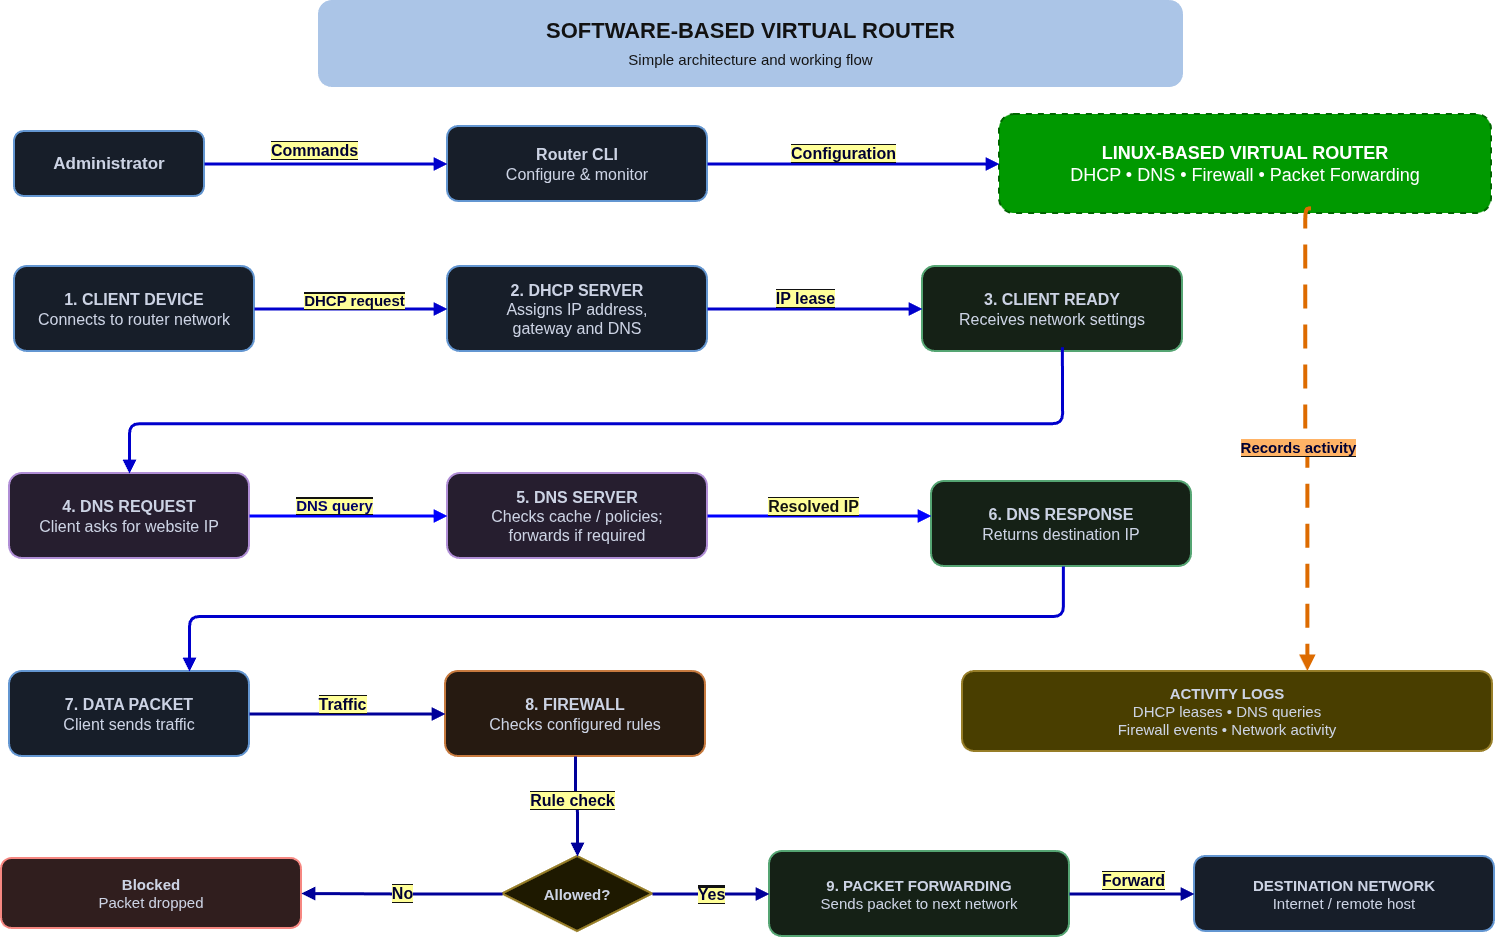

The diagram above was exported from draw.io. Its source (the exported page's mxGraphModel, read from the mxfile embedded in the PNG):
<mxGraphModel dx="1741" dy="1010" grid="0" gridSize="10" guides="1" tooltips="1" connect="1" arrows="1" fold="1" page="0" pageScale="1" pageWidth="1400" pageHeight="900" background="light-dark(#FFFFFF,#FFFFFF)" math="0" shadow="0">
  <root>
    <mxCell id="0" />
    <mxCell id="1" parent="0" />
    <mxCell id="title" parent="1" style="rounded=1;whiteSpace=wrap;html=1;fillColor=#17365D;strokeColor=#17365D;strokeWidth=2;fontSize=22;fontColor=#FFFFFF;align=center;verticalAlign=middle;spacing=8;" value="&lt;b&gt;SOFTWARE-BASED VIRTUAL ROUTER&lt;/b&gt;&lt;br&gt;&lt;font style='font-size:15px'&gt;Simple architecture and working flow&lt;/font&gt;" vertex="1">
      <mxGeometry height="85" width="863" x="350" y="5" as="geometry" />
    </mxCell>
    <mxCell id="admin" parent="1" style="rounded=1;whiteSpace=wrap;html=1;fillColor=#EAF2FF;strokeColor=#3974B9;strokeWidth=2;fontSize=17;fontColor=#172033;align=center;verticalAlign=middle;spacing=8;" value="&lt;b&gt;Administrator&lt;/b&gt;" vertex="1">
      <mxGeometry height="65" width="190" x="45" y="135" as="geometry" />
    </mxCell>
    <mxCell id="cli" parent="1" style="rounded=1;whiteSpace=wrap;html=1;fillColor=#EAF2FF;strokeColor=#3974B9;strokeWidth=2;fontSize=16;fontColor=#172033;align=center;verticalAlign=middle;spacing=8;" value="&lt;b&gt;Router CLI&lt;/b&gt;&lt;br&gt;Configure &amp; monitor" vertex="1">
      <mxGeometry height="75" width="260" x="478" y="130" as="geometry" />
    </mxCell>
    <mxCell id="router" parent="1" style="rounded=1;whiteSpace=wrap;html=1;fillColor=light-dark(#000000,#009900);strokeColor=light-dark(#36393D,#006600);strokeWidth=2;fontSize=18;align=center;verticalAlign=middle;spacing=8;gradientColor=none;fillStyle=solid;dashed=1;" value="&lt;b&gt;LINUX-BASED VIRTUAL ROUTER&lt;/b&gt;&lt;br&gt;DHCP • DNS • Firewall • Packet Forwarding" vertex="1">
      <mxGeometry height="99" width="492" x="1030" y="118" as="geometry" />
    </mxCell>
    <mxCell id="a1" edge="1" parent="1" source="admin" style="edgeStyle=orthogonalEdgeStyle;rounded=1;orthogonalLoop=1;jettySize=auto;html=1;endArrow=block;endFill=1;strokeColor=light-dark(#6C8EBF,#0000CC);strokeWidth=3;fontSize=13;fontColor=light-dark(#F7F794,#000033);labelBackgroundColor=#FFFFFF;fillColor=#dae8fc;gradientColor=#7ea6e0;" target="cli" value="&lt;font style=&quot;font-size: 16px;&quot;&gt;&lt;b style=&quot;background-color: light-dark(rgb(255, 255, 153), rgb(255, 255, 153));&quot;&gt;Commands&lt;/b&gt;&lt;/font&gt;">
      <mxGeometry relative="1" x="-0.0963" y="14" as="geometry">
        <mxPoint as="offset" />
      </mxGeometry>
    </mxCell>
    <mxCell id="a2" edge="1" parent="1" source="cli" style="edgeStyle=orthogonalEdgeStyle;rounded=1;orthogonalLoop=1;jettySize=auto;html=1;endArrow=block;endFill=1;strokeColor=light-dark(#6C8EBF,#0000CC);strokeWidth=3;fontSize=13;fontColor=light-dark(#000033,#000033);labelBackgroundColor=#FFFFFF;fillColor=#dae8fc;gradientColor=#7ea6e0;" target="router" value="&lt;b&gt;&lt;font style=&quot;font-size: 16px; background-color: light-dark(rgb(255, 255, 153), rgb(255, 255, 153));&quot;&gt;Configuration&lt;/font&gt;&lt;/b&gt;">
      <mxGeometry relative="1" x="-0.07" y="11" as="geometry">
        <mxPoint as="offset" />
      </mxGeometry>
    </mxCell>
    <mxCell id="JDpoV4D1D1r-ca2fxPGb-9" edge="1" parent="1" source="client" style="edgeStyle=orthogonalEdgeStyle;rounded=0;orthogonalLoop=1;jettySize=auto;html=1;defaultLabelBackgroundColor=page;" target="dnsquery" value="">
      <mxGeometry relative="1" as="geometry">
        <Array as="points">
          <mxPoint x="160" y="380" />
          <mxPoint x="160" y="380" />
        </Array>
      </mxGeometry>
    </mxCell>
    <mxCell id="client" parent="1" style="rounded=1;whiteSpace=wrap;html=1;fillColor=#EAF2FF;strokeColor=#3974B9;strokeWidth=2;fontSize=16;fontColor=#172033;align=center;verticalAlign=middle;spacing=8;" value="&lt;b&gt;1. CLIENT DEVICE&lt;/b&gt;&lt;br&gt;Connects to router network" vertex="1">
      <mxGeometry height="85" width="240" x="45" y="270" as="geometry" />
    </mxCell>
    <mxCell id="dhcp" parent="1" style="rounded=1;whiteSpace=wrap;html=1;fillColor=#EAF2FF;strokeColor=#3974B9;strokeWidth=2;fontSize=16;fontColor=#172033;align=center;verticalAlign=middle;spacing=8;" value="&lt;b&gt;2. DHCP SERVER&lt;/b&gt;&lt;br&gt;Assigns IP address,&lt;br&gt;gateway and DNS" vertex="1">
      <mxGeometry height="85" width="260" x="478" y="270" as="geometry" />
    </mxCell>
    <mxCell id="configured" parent="1" style="rounded=1;whiteSpace=wrap;html=1;fillColor=#E8F5E9;strokeColor=#27834A;strokeWidth=2;fontSize=16;fontColor=#172033;align=center;verticalAlign=middle;spacing=8;" value="&lt;b&gt;3. CLIENT READY&lt;/b&gt;&lt;br&gt;Receives network settings" vertex="1">
      <mxGeometry height="85" width="260" x="953" y="270" as="geometry" />
    </mxCell>
    <mxCell id="d1" edge="1" parent="1" source="client" style="edgeStyle=orthogonalEdgeStyle;rounded=1;orthogonalLoop=1;jettySize=auto;html=1;endArrow=block;endFill=1;strokeColor=light-dark(#6C8EBF,#0000CC);strokeWidth=3;fontSize=13;fontColor=light-dark(#334155,#000033);labelBackgroundColor=#FFFFFF;" target="dhcp" value="&lt;span style=&quot;background-color: light-dark(rgb(255, 255, 255), rgb(255, 255, 153));&quot;&gt;&lt;font style=&quot;font-size: 15px;&quot;&gt;&lt;b style=&quot;&quot;&gt;DHCP request&lt;/b&gt;&lt;/font&gt;&lt;/span&gt;">
      <mxGeometry relative="1" x="0.0361" y="9" as="geometry">
        <mxPoint as="offset" />
      </mxGeometry>
    </mxCell>
    <mxCell id="d2" edge="1" parent="1" source="dhcp" style="edgeStyle=orthogonalEdgeStyle;rounded=1;orthogonalLoop=1;jettySize=auto;html=1;endArrow=block;endFill=1;strokeColor=light-dark(#6C8EBF,#0000CC);strokeWidth=3;fontSize=13;fontColor=light-dark(#334155,#000033);labelBackgroundColor=#FFFFFF;fillColor=#dae8fc;gradientColor=#7ea6e0;" target="configured" value="&lt;b&gt;&lt;font style=&quot;background-color: light-dark(rgb(255, 255, 255), rgb(255, 255, 153)); font-size: 16px;&quot;&gt;IP lease&lt;/font&gt;&lt;/b&gt;">
      <mxGeometry relative="1" x="-0.092" y="11" as="geometry">
        <mxPoint as="offset" />
      </mxGeometry>
    </mxCell>
    <mxCell id="dnsquery" parent="1" style="rounded=1;whiteSpace=wrap;html=1;fillColor=#F3EAFE;strokeColor=#7952A5;strokeWidth=2;fontSize=16;fontColor=#172033;align=center;verticalAlign=middle;spacing=8;" value="&lt;b&gt;4. DNS REQUEST&lt;/b&gt;&lt;br&gt;Client asks for website IP" vertex="1">
      <mxGeometry height="85" width="240" x="40" y="477" as="geometry" />
    </mxCell>
    <mxCell id="dns" parent="1" style="rounded=1;whiteSpace=wrap;html=1;fillColor=#F3EAFE;strokeColor=#7952A5;strokeWidth=2;fontSize=16;fontColor=#172033;align=center;verticalAlign=middle;spacing=8;" value="&lt;b&gt;5. DNS SERVER&lt;/b&gt;&lt;br&gt;Checks cache / policies;&lt;br&gt;forwards if required" vertex="1">
      <mxGeometry height="85" width="260" x="478" y="477" as="geometry" />
    </mxCell>
    <mxCell id="resolved" parent="1" style="rounded=1;whiteSpace=wrap;html=1;fillColor=#E8F5E9;strokeColor=#27834A;strokeWidth=2;fontSize=16;fontColor=#172033;align=center;verticalAlign=middle;spacing=8;" value="&lt;b&gt;6. DNS RESPONSE&lt;/b&gt;&lt;br&gt;Returns destination IP" vertex="1">
      <mxGeometry height="85" width="260" x="962" y="485" as="geometry" />
    </mxCell>
    <mxCell id="n1" edge="1" parent="1" source="configured" style="edgeStyle=orthogonalEdgeStyle;rounded=1;orthogonalLoop=1;jettySize=auto;html=1;endArrow=block;endFill=1;strokeWidth=3;fontSize=13;fontColor=#334155;labelBackgroundColor=#FFFFFF;fillColor=#dae8fc;strokeColor=light-dark(#6C8EBF,#0000CC);gradientColor=#7ea6e0;exitX=0.538;exitY=0.95;exitDx=0;exitDy=0;exitPerimeter=0;" target="dnsquery" value="">
      <mxGeometry relative="1" x="0.2893" as="geometry">
        <Array as="points">
          <mxPoint x="1093.1" y="355.8" />
          <mxPoint x="1093.1" y="427.2" />
          <mxPoint x="157" y="427.2" />
        </Array>
        <mxPoint x="867" y="358" as="sourcePoint" />
        <mxPoint x="157" y="488" as="targetPoint" />
      </mxGeometry>
    </mxCell>
    <mxCell id="n2" edge="1" parent="1" source="dnsquery" style="edgeStyle=orthogonalEdgeStyle;rounded=1;orthogonalLoop=1;jettySize=auto;html=1;endArrow=block;endFill=1;strokeColor=light-dark(#526579,#0000FF);strokeWidth=3;fontSize=13;fontColor=light-dark(#000033,#000066);labelBackgroundColor=#FFFFFF;" target="dns" value="&lt;b style=&quot;background-color: light-dark(rgb(255, 255, 153), rgb(255, 255, 153));&quot;&gt;&lt;font style=&quot;font-size: 15px;&quot;&gt;DNS query&lt;/font&gt;&lt;/b&gt;">
      <mxGeometry relative="1" x="-0.1414" y="11" as="geometry">
        <mxPoint as="offset" />
      </mxGeometry>
    </mxCell>
    <mxCell id="n3" edge="1" parent="1" source="dns" style="edgeStyle=orthogonalEdgeStyle;rounded=1;orthogonalLoop=1;jettySize=auto;html=1;endArrow=block;endFill=1;strokeColor=light-dark(#526579,#0000FF);strokeWidth=3;fontSize=13;fontColor=light-dark(#EDED8E,#121212);labelBackgroundColor=#FFFFFF;" target="resolved" value="&lt;b&gt;&lt;font style=&quot;font-size: 16px; background-color: light-dark(rgb(255, 255, 153), rgb(255, 255, 153));&quot;&gt;&lt;span style=&quot;color: light-dark(rgb(0, 0, 51), rgb(18, 18, 18));&quot;&gt;Resolved&lt;/span&gt; IP&lt;/font&gt;&lt;/b&gt;">
      <mxGeometry relative="1" x="-0.0496" y="10" as="geometry">
        <mxPoint as="offset" />
        <Array as="points">
          <mxPoint x="908.09" y="519.5" />
          <mxPoint x="908.09" y="519.5" />
        </Array>
      </mxGeometry>
    </mxCell>
    <mxCell id="packet" parent="1" style="rounded=1;whiteSpace=wrap;html=1;fillColor=#EAF2FF;strokeColor=#3974B9;strokeWidth=2;fontSize=16;fontColor=#172033;align=center;verticalAlign=middle;spacing=8;" value="&lt;b&gt;7. DATA PACKET&lt;/b&gt;&lt;br&gt;Client sends traffic" vertex="1">
      <mxGeometry height="85" width="240" x="40" y="675" as="geometry" />
    </mxCell>
    <mxCell id="firewall" parent="1" style="rounded=1;whiteSpace=wrap;html=1;fillColor=#FFF1E6;strokeColor=#C46A25;strokeWidth=2;fontSize=16;fontColor=#172033;align=center;verticalAlign=middle;spacing=8;" value="&lt;b&gt;8. FIREWALL&lt;/b&gt;&lt;br&gt;Checks configured rules" vertex="1">
      <mxGeometry height="85" width="260" x="476" y="675" as="geometry" />
    </mxCell>
    <mxCell id="JDpoV4D1D1r-ca2fxPGb-10" edge="1" parent="1" source="decision" style="edgeStyle=orthogonalEdgeStyle;rounded=0;orthogonalLoop=1;jettySize=auto;html=1;defaultLabelBackgroundColor=page;" target="firewall" value="">
      <mxGeometry relative="1" as="geometry" />
    </mxCell>
    <mxCell id="decision" parent="1" style="rhombus;whiteSpace=wrap;html=1;fillColor=#FFF9DB;strokeColor=#A18420;strokeWidth=2;fontSize=15;fontColor=#172033;align=center;verticalAlign=middle;" value="&lt;b&gt;Allowed?&lt;/b&gt;" vertex="1">
      <mxGeometry height="75" width="150" x="533" y="860" as="geometry" />
    </mxCell>
    <mxCell id="forward" parent="1" style="rounded=1;whiteSpace=wrap;html=1;fillColor=#E8F5E9;strokeColor=#27834A;strokeWidth=2;fontSize=15;fontColor=#172033;align=center;verticalAlign=middle;spacing=8;" value="&lt;b&gt;9. PACKET FORWARDING&lt;/b&gt;&lt;br&gt;Sends packet to next network" vertex="1">
      <mxGeometry height="85" width="300" x="800" y="855" as="geometry" />
    </mxCell>
    <mxCell id="drop" parent="1" style="rounded=1;whiteSpace=wrap;html=1;fillColor=#FDE8E7;strokeColor=#C2413A;strokeWidth=2;fontSize=15;fontColor=#172033;align=center;verticalAlign=middle;spacing=8;" value="&lt;b&gt;Blocked&lt;/b&gt;&lt;br&gt;Packet dropped" vertex="1">
      <mxGeometry height="70" width="300" x="32" y="862" as="geometry" />
    </mxCell>
    <mxCell id="internet" parent="1" style="rounded=1;whiteSpace=wrap;html=1;fillColor=#EAF2FF;strokeColor=#3974B9;strokeWidth=2;fontSize=15;fontColor=#172033;align=center;verticalAlign=middle;spacing=8;" value="&lt;b&gt;DESTINATION NETWORK&lt;/b&gt;&lt;br&gt;Internet / remote host" vertex="1">
      <mxGeometry height="75" width="300" x="1225" y="860" as="geometry" />
    </mxCell>
    <mxCell id="p1" edge="1" parent="1" source="resolved" style="edgeStyle=orthogonalEdgeStyle;rounded=1;orthogonalLoop=1;jettySize=auto;html=1;endArrow=block;endFill=1;strokeColor=light-dark(#6C8EBF,#0000CC);strokeWidth=3;fontSize=13;fontColor=#334155;labelBackgroundColor=#FFFFFF;fillColor=#dae8fc;gradientColor=#7ea6e0;" target="packet" value="">
      <mxGeometry relative="1" x="0.1429" as="geometry">
        <Array as="points">
          <mxPoint x="1093.9" y="620" />
          <mxPoint x="220" y="620" />
        </Array>
      </mxGeometry>
    </mxCell>
    <mxCell id="p2" edge="1" parent="1" source="packet" style="edgeStyle=orthogonalEdgeStyle;rounded=1;orthogonalLoop=1;jettySize=auto;html=1;endArrow=block;endFill=1;strokeColor=light-dark(#6C8EBF,#000099);strokeWidth=3;fontSize=13;fontColor=light-dark(#334155,#000033);labelBackgroundColor=#FFFFFF;fillColor=#dae8fc;gradientColor=#7ea6e0;" target="firewall" value="&lt;font style=&quot;font-size: 16px;&quot;&gt;&lt;b style=&quot;background-color: light-dark(rgb(255, 255, 255), rgb(255, 255, 153));&quot;&gt;Traffic&lt;/b&gt;&lt;/font&gt;">
      <mxGeometry relative="1" x="-0.051" y="10" as="geometry">
        <mxPoint as="offset" />
      </mxGeometry>
    </mxCell>
    <mxCell id="p3" edge="1" parent="1" source="firewall" style="edgeStyle=orthogonalEdgeStyle;rounded=1;orthogonalLoop=1;jettySize=auto;html=1;endArrow=block;endFill=1;strokeColor=light-dark(#6C8EBF,#000099);strokeWidth=3;fontSize=13;fontColor=light-dark(#334155,#000033);labelBackgroundColor=#FFFFFF;fillColor=#dae8fc;gradientColor=#7ea6e0;" target="decision" value="&lt;font style=&quot;font-size: 16px; background-color: light-dark(rgb(255, 255, 255), rgb(255, 255, 153));&quot;&gt;&lt;b&gt;Rule check&lt;/b&gt;&lt;/font&gt;">
      <mxGeometry relative="1" x="-0.1315" y="-3" as="geometry">
        <mxPoint as="offset" />
      </mxGeometry>
    </mxCell>
    <mxCell id="p4" edge="1" parent="1" source="decision" style="edgeStyle=orthogonalEdgeStyle;rounded=1;orthogonalLoop=1;jettySize=auto;html=1;endArrow=block;endFill=1;strokeColor=light-dark(#6C8EBF,#000099);strokeWidth=3;fontSize=13;fontColor=light-dark(#334155,#000033);labelBackgroundColor=#FFFFFF;fillColor=#dae8fc;gradientColor=#7ea6e0;" target="forward" value="&lt;span style=&quot;background-color: light-dark(rgb(255, 255, 255), rgb(255, 255, 153));&quot;&gt;&lt;font style=&quot;font-size: 16px;&quot;&gt;&lt;b&gt;Yes&lt;/b&gt;&lt;/font&gt;&lt;/span&gt;">
      <mxGeometry relative="1" as="geometry" />
    </mxCell>
    <mxCell id="p5" edge="1" parent="1" source="decision" style="edgeStyle=orthogonalEdgeStyle;rounded=1;orthogonalLoop=1;jettySize=auto;html=1;endArrow=block;endFill=1;strokeColor=light-dark(#6C8EBF,#000099);strokeWidth=3;fontSize=13;fontColor=light-dark(#334155,#000033);labelBackgroundColor=#FFFFFF;fillColor=#dae8fc;gradientColor=#7ea6e0;" target="drop" value="&lt;font style=&quot;font-size: 16px; background-color: light-dark(rgb(255, 255, 255), rgb(255, 255, 153));&quot;&gt;&lt;b&gt;No&lt;/b&gt;&lt;/font&gt;">
      <mxGeometry relative="1" as="geometry" />
    </mxCell>
    <mxCell id="p6" edge="1" parent="1" source="forward" style="edgeStyle=orthogonalEdgeStyle;rounded=1;orthogonalLoop=1;jettySize=auto;html=1;endArrow=block;endFill=1;strokeColor=light-dark(#6C8EBF,#000099);strokeWidth=3;fontSize=13;fontColor=light-dark(#334155,#000033);labelBackgroundColor=#FFFFFF;fillColor=#dae8fc;gradientColor=#7ea6e0;" target="internet" value="&lt;b&gt;&lt;font style=&quot;font-size: 16px; background-color: light-dark(rgb(255, 255, 255), rgb(255, 255, 153));&quot;&gt;Forward&lt;/font&gt;&lt;/b&gt;">
      <mxGeometry relative="1" x="0.0163" y="14" as="geometry">
        <mxPoint as="offset" />
      </mxGeometry>
    </mxCell>
    <mxCell id="JDpoV4D1D1r-ca2fxPGb-17" edge="1" parent="1" source="logs" style="edgeStyle=orthogonalEdgeStyle;rounded=0;orthogonalLoop=1;jettySize=auto;html=1;defaultLabelBackgroundColor=page;">
      <mxGeometry relative="1" as="geometry">
        <mxPoint x="1227" y="794.2861148939219" as="targetPoint" />
      </mxGeometry>
    </mxCell>
    <mxCell id="logs" parent="1" style="rounded=1;whiteSpace=wrap;html=1;fillColor=light-dark(#FFF9DB,#493E00);strokeColor=#A18420;strokeWidth=2;fontSize=15;fontColor=#172033;align=center;verticalAlign=middle;spacing=8;" value="&lt;b&gt;ACTIVITY LOGS&lt;/b&gt;&lt;br&gt;DHCP leases • DNS queries&lt;br&gt;Firewall events • Network activity" vertex="1">
      <mxGeometry height="80" width="530" x="993" y="675" as="geometry" />
    </mxCell>
    <mxCell id="l1" edge="1" parent="1" style="edgeStyle=orthogonalEdgeStyle;rounded=1;orthogonalLoop=1;jettySize=auto;html=1;endArrow=block;endFill=1;strokeColor=light-dark(#B20000,#DD6B00);strokeWidth=4;fontSize=13;fontColor=light-dark(#334155,#000033);labelBackgroundColor=#FFFFFF;dashed=1;dashPattern=6 4;fillColor=light-dark(#E51400,#FFB366);exitX=0.488;exitY=0.989;exitDx=0;exitDy=0;exitPerimeter=0;" value="&lt;b&gt;&lt;font style=&quot;font-size: 15px; background-color: light-dark(rgb(255, 255, 255), rgb(255, 179, 102));&quot;&gt;Records activity&lt;/font&gt;&lt;/b&gt;">
      <mxGeometry relative="1" x="0.0475" y="-9" as="geometry">
        <mxPoint as="offset" />
        <Array as="points">
          <mxPoint x="1336.3" y="212.4" />
          <mxPoint x="1336.3" y="444.2" />
          <mxPoint x="1338.4" y="444.2" />
        </Array>
        <mxPoint x="1342.036" y="212.43099999999984" as="sourcePoint" />
        <mxPoint x="1338.4" y="675" as="targetPoint" />
      </mxGeometry>
    </mxCell>
  </root>
</mxGraphModel>